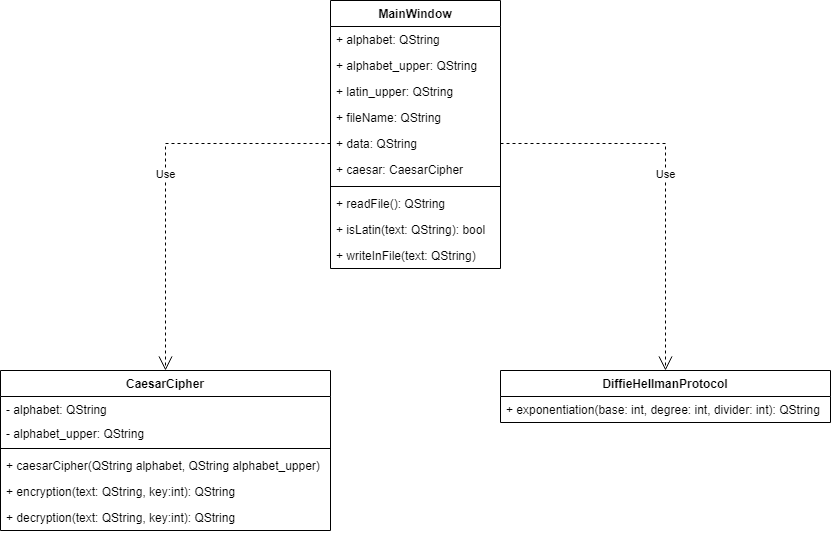

The diagram above was exported from draw.io. Its source (the exported page's mxGraphModel, read from the mxfile embedded in the PNG):
<mxGraphModel dx="1038" dy="547" grid="1" gridSize="10" guides="1" tooltips="1" connect="1" arrows="1" fold="1" page="1" pageScale="1" pageWidth="827" pageHeight="1169" math="0" shadow="0">
  <root>
    <mxCell id="0" />
    <mxCell id="1" parent="0" />
    <mxCell id="mjhklalGw-grADdDPAYU-1" value="CaesarCipher" style="swimlane;fontStyle=1;align=center;verticalAlign=top;childLayout=stackLayout;horizontal=1;startSize=26;horizontalStack=0;resizeParent=1;resizeParentMax=0;resizeLast=0;collapsible=1;marginBottom=0;" parent="1" vertex="1">
      <mxGeometry x="20" y="390" width="330" height="160" as="geometry" />
    </mxCell>
    <mxCell id="mjhklalGw-grADdDPAYU-2" value="- alphabet: QString" style="text;strokeColor=none;fillColor=none;align=left;verticalAlign=top;spacingLeft=4;spacingRight=4;overflow=hidden;rotatable=0;points=[[0,0.5],[1,0.5]];portConstraint=eastwest;" parent="mjhklalGw-grADdDPAYU-1" vertex="1">
      <mxGeometry y="26" width="330" height="24" as="geometry" />
    </mxCell>
    <mxCell id="mjhklalGw-grADdDPAYU-7" value="- alphabet_upper: QString" style="text;strokeColor=none;fillColor=none;align=left;verticalAlign=top;spacingLeft=4;spacingRight=4;overflow=hidden;rotatable=0;points=[[0,0.5],[1,0.5]];portConstraint=eastwest;" parent="mjhklalGw-grADdDPAYU-1" vertex="1">
      <mxGeometry y="50" width="330" height="24" as="geometry" />
    </mxCell>
    <mxCell id="mjhklalGw-grADdDPAYU-3" value="" style="line;strokeWidth=1;fillColor=none;align=left;verticalAlign=middle;spacingTop=-1;spacingLeft=3;spacingRight=3;rotatable=0;labelPosition=right;points=[];portConstraint=eastwest;" parent="mjhklalGw-grADdDPAYU-1" vertex="1">
      <mxGeometry y="74" width="330" height="8" as="geometry" />
    </mxCell>
    <mxCell id="mjhklalGw-grADdDPAYU-4" value="+ caesarCipher(QString alphabet, QString alphabet_upper)" style="text;strokeColor=none;fillColor=none;align=left;verticalAlign=top;spacingLeft=4;spacingRight=4;overflow=hidden;rotatable=0;points=[[0,0.5],[1,0.5]];portConstraint=eastwest;" parent="mjhklalGw-grADdDPAYU-1" vertex="1">
      <mxGeometry y="82" width="330" height="26" as="geometry" />
    </mxCell>
    <mxCell id="mjhklalGw-grADdDPAYU-9" value="+ encryption(text: QString, key:int): QString" style="text;strokeColor=none;fillColor=none;align=left;verticalAlign=top;spacingLeft=4;spacingRight=4;overflow=hidden;rotatable=0;points=[[0,0.5],[1,0.5]];portConstraint=eastwest;" parent="mjhklalGw-grADdDPAYU-1" vertex="1">
      <mxGeometry y="108" width="330" height="26" as="geometry" />
    </mxCell>
    <mxCell id="mjhklalGw-grADdDPAYU-8" value="+ decryption(text: QString, key:int): QString" style="text;strokeColor=none;fillColor=none;align=left;verticalAlign=top;spacingLeft=4;spacingRight=4;overflow=hidden;rotatable=0;points=[[0,0.5],[1,0.5]];portConstraint=eastwest;" parent="mjhklalGw-grADdDPAYU-1" vertex="1">
      <mxGeometry y="134" width="330" height="26" as="geometry" />
    </mxCell>
    <mxCell id="mjhklalGw-grADdDPAYU-10" value="DiffieHellmanProtocol" style="swimlane;fontStyle=1;align=center;verticalAlign=top;childLayout=stackLayout;horizontal=1;startSize=26;horizontalStack=0;resizeParent=1;resizeParentMax=0;resizeLast=0;collapsible=1;marginBottom=0;" parent="1" vertex="1">
      <mxGeometry x="520" y="390" width="330" height="52" as="geometry" />
    </mxCell>
    <mxCell id="mjhklalGw-grADdDPAYU-14" value="+ exponentiation(base: int, degree: int, divider: int): QString" style="text;strokeColor=none;fillColor=none;align=left;verticalAlign=top;spacingLeft=4;spacingRight=4;overflow=hidden;rotatable=0;points=[[0,0.5],[1,0.5]];portConstraint=eastwest;" parent="mjhklalGw-grADdDPAYU-10" vertex="1">
      <mxGeometry y="26" width="330" height="26" as="geometry" />
    </mxCell>
    <mxCell id="mjhklalGw-grADdDPAYU-15" value="MainWindow" style="swimlane;fontStyle=1;align=center;verticalAlign=top;childLayout=stackLayout;horizontal=1;startSize=26;horizontalStack=0;resizeParent=1;resizeParentMax=0;resizeLast=0;collapsible=1;marginBottom=0;" parent="1" vertex="1">
      <mxGeometry x="350" y="20" width="170" height="268" as="geometry" />
    </mxCell>
    <mxCell id="mjhklalGw-grADdDPAYU-16" value="+ alphabet: QString" style="text;strokeColor=none;fillColor=none;align=left;verticalAlign=top;spacingLeft=4;spacingRight=4;overflow=hidden;rotatable=0;points=[[0,0.5],[1,0.5]];portConstraint=eastwest;" parent="mjhklalGw-grADdDPAYU-15" vertex="1">
      <mxGeometry y="26" width="170" height="26" as="geometry" />
    </mxCell>
    <mxCell id="mjhklalGw-grADdDPAYU-19" value="+ alphabet_upper: QString" style="text;strokeColor=none;fillColor=none;align=left;verticalAlign=top;spacingLeft=4;spacingRight=4;overflow=hidden;rotatable=0;points=[[0,0.5],[1,0.5]];portConstraint=eastwest;" parent="mjhklalGw-grADdDPAYU-15" vertex="1">
      <mxGeometry y="52" width="170" height="26" as="geometry" />
    </mxCell>
    <mxCell id="mjhklalGw-grADdDPAYU-20" value="+ latin_upper: QString" style="text;strokeColor=none;fillColor=none;align=left;verticalAlign=top;spacingLeft=4;spacingRight=4;overflow=hidden;rotatable=0;points=[[0,0.5],[1,0.5]];portConstraint=eastwest;" parent="mjhklalGw-grADdDPAYU-15" vertex="1">
      <mxGeometry y="78" width="170" height="26" as="geometry" />
    </mxCell>
    <mxCell id="mjhklalGw-grADdDPAYU-22" value="+ fileName: QString" style="text;strokeColor=none;fillColor=none;align=left;verticalAlign=top;spacingLeft=4;spacingRight=4;overflow=hidden;rotatable=0;points=[[0,0.5],[1,0.5]];portConstraint=eastwest;" parent="mjhklalGw-grADdDPAYU-15" vertex="1">
      <mxGeometry y="104" width="170" height="26" as="geometry" />
    </mxCell>
    <mxCell id="mjhklalGw-grADdDPAYU-21" value="+ data: QString" style="text;strokeColor=none;fillColor=none;align=left;verticalAlign=top;spacingLeft=4;spacingRight=4;overflow=hidden;rotatable=0;points=[[0,0.5],[1,0.5]];portConstraint=eastwest;" parent="mjhklalGw-grADdDPAYU-15" vertex="1">
      <mxGeometry y="130" width="170" height="26" as="geometry" />
    </mxCell>
    <mxCell id="mjhklalGw-grADdDPAYU-23" value="+ caesar: CaesarCipher" style="text;strokeColor=none;fillColor=none;align=left;verticalAlign=top;spacingLeft=4;spacingRight=4;overflow=hidden;rotatable=0;points=[[0,0.5],[1,0.5]];portConstraint=eastwest;" parent="mjhklalGw-grADdDPAYU-15" vertex="1">
      <mxGeometry y="156" width="170" height="26" as="geometry" />
    </mxCell>
    <mxCell id="mjhklalGw-grADdDPAYU-17" value="" style="line;strokeWidth=1;fillColor=none;align=left;verticalAlign=middle;spacingTop=-1;spacingLeft=3;spacingRight=3;rotatable=0;labelPosition=right;points=[];portConstraint=eastwest;" parent="mjhklalGw-grADdDPAYU-15" vertex="1">
      <mxGeometry y="182" width="170" height="8" as="geometry" />
    </mxCell>
    <mxCell id="mjhklalGw-grADdDPAYU-18" value="+ readFile(): QString" style="text;strokeColor=none;fillColor=none;align=left;verticalAlign=top;spacingLeft=4;spacingRight=4;overflow=hidden;rotatable=0;points=[[0,0.5],[1,0.5]];portConstraint=eastwest;" parent="mjhklalGw-grADdDPAYU-15" vertex="1">
      <mxGeometry y="190" width="170" height="26" as="geometry" />
    </mxCell>
    <mxCell id="mjhklalGw-grADdDPAYU-25" value="+ isLatin(text: QString): bool" style="text;strokeColor=none;fillColor=none;align=left;verticalAlign=top;spacingLeft=4;spacingRight=4;overflow=hidden;rotatable=0;points=[[0,0.5],[1,0.5]];portConstraint=eastwest;" parent="mjhklalGw-grADdDPAYU-15" vertex="1">
      <mxGeometry y="216" width="170" height="26" as="geometry" />
    </mxCell>
    <mxCell id="mjhklalGw-grADdDPAYU-24" value="+ writeInFile(text: QString)" style="text;strokeColor=none;fillColor=none;align=left;verticalAlign=top;spacingLeft=4;spacingRight=4;overflow=hidden;rotatable=0;points=[[0,0.5],[1,0.5]];portConstraint=eastwest;" parent="mjhklalGw-grADdDPAYU-15" vertex="1">
      <mxGeometry y="242" width="170" height="26" as="geometry" />
    </mxCell>
    <mxCell id="mjhklalGw-grADdDPAYU-26" value="Use" style="endArrow=open;endSize=12;dashed=1;html=1;rounded=0;exitX=0;exitY=0.5;exitDx=0;exitDy=0;entryX=0.5;entryY=0;entryDx=0;entryDy=0;" parent="1" source="mjhklalGw-grADdDPAYU-21" target="mjhklalGw-grADdDPAYU-1" edge="1">
      <mxGeometry width="160" relative="1" as="geometry">
        <mxPoint x="610" y="270" as="sourcePoint" />
        <mxPoint x="770" y="270" as="targetPoint" />
        <Array as="points">
          <mxPoint x="185" y="163" />
        </Array>
      </mxGeometry>
    </mxCell>
    <mxCell id="mjhklalGw-grADdDPAYU-27" value="Use" style="endArrow=open;endSize=12;dashed=1;html=1;rounded=0;exitX=1;exitY=0.5;exitDx=0;exitDy=0;entryX=0.5;entryY=0;entryDx=0;entryDy=0;" parent="1" source="mjhklalGw-grADdDPAYU-21" target="mjhklalGw-grADdDPAYU-10" edge="1">
      <mxGeometry width="160" relative="1" as="geometry">
        <mxPoint x="670" y="250" as="sourcePoint" />
        <mxPoint x="830" y="250" as="targetPoint" />
        <Array as="points">
          <mxPoint x="685" y="163" />
        </Array>
      </mxGeometry>
    </mxCell>
  </root>
</mxGraphModel>